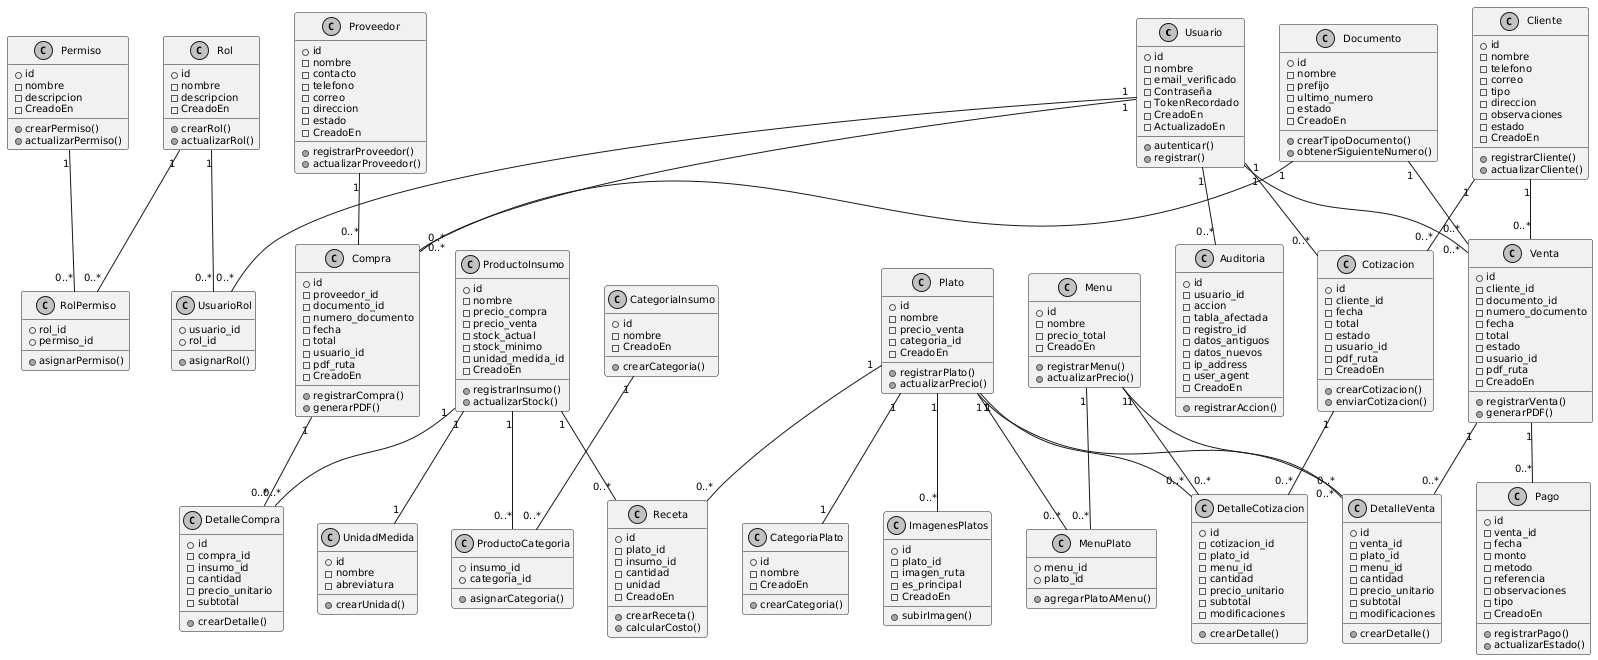

The diagram above was rendered by PlantUML. Its source (embedded in the PNG):
@startuml
' Configuración del estilo
skinparam defaultTextAlignment center
skinparam classAttributeIcon false
skinparam monochrome true
skinparam usecaseBackgroundColor LightBlue
skinparam defaultFontSize 10

' Título del sistema

' Entidades del sistema (en PascalCase)
class Usuario {
    + id
    - nombre
    - email_verificado
    - Contraseña
    - TokenRecordado
    - CreadoEn
    - ActualizadoEn
    + autenticar()
    + registrar()
}

class Rol {
    + id
    - nombre
    - descripcion
    - CreadoEn
    + crearRol()
    + actualizarRol()
}

class Permiso {
    + id
    - nombre
    - descripcion
    - CreadoEn
    + crearPermiso()
    + actualizarPermiso()
}

class RolPermiso {
    + rol_id
    + permiso_id
    + asignarPermiso()
}

class UsuarioRol {
    + usuario_id
    + rol_id
    + asignarRol()
}

class ProductoInsumo {
    + id
    - nombre
    - precio_compra
    - precio_venta
    - stock_actual
    - stock_minimo
    - unidad_medida_id
    - CreadoEn
    + registrarInsumo()
    + actualizarStock()
}

class UnidadMedida {
    + id
    - nombre
    - abreviatura
    + crearUnidad()
}

class CategoriaInsumo {
    + id
    - nombre
    - CreadoEn
    + crearCategoria()
}

class ProductoCategoria {
    + insumo_id
    + categoria_id
    + asignarCategoria()
}

class Plato {
    + id
    - nombre
    - precio_venta
    - categoria_id
    - CreadoEn
    + registrarPlato()
    + actualizarPrecio()
}

class CategoriaPlato {
    + id
    - nombre
    - CreadoEn
    + crearCategoria()
}

class ImagenesPlatos {
    + id
    - plato_id
    - imagen_ruta
    - es_principal
    - CreadoEn
    + subirImagen()
}

class Receta {
    + id
    - plato_id
    - insumo_id
    - cantidad
    - unidad
    - CreadoEn
    + crearReceta()
    + calcularCosto()
}

class Menu {
    + id
    - nombre
    - precio_total
    - CreadoEn
    + registrarMenu()
    + actualizarPrecio()
}

class MenuPlato {
    + menu_id
    + plato_id
    + agregarPlatoAMenu()
}

class Documento {
    + id
    - nombre
    - prefijo
    - ultimo_numero
    - estado
    - CreadoEn
    + crearTipoDocumento()
    + obtenerSiguienteNumero()
}

class Proveedor {
    + id
    - nombre
    - contacto
    - telefono
    - correo
    - direccion
    - estado
    - CreadoEn
    + registrarProveedor()
    + actualizarProveedor()
}

class Cliente {
    + id
    - nombre
    - telefono
    - correo
    - tipo
    - direccion
    - observaciones
    - estado
    - CreadoEn
    + registrarCliente()
    + actualizarCliente()
}

class Compra {
    + id
    - proveedor_id
    - documento_id
    - numero_documento
    - fecha
    - total
    - usuario_id
    - pdf_ruta
    - CreadoEn
    + registrarCompra()
    + generarPDF()
}

class DetalleCompra {
    + id
    - compra_id
    - insumo_id
    - cantidad
    - precio_unitario
    - subtotal
    + crearDetalle()
}

class Cotizacion {
    + id
    - cliente_id
    - fecha
    - total
    - estado
    - usuario_id
    - pdf_ruta
    - CreadoEn
    + crearCotizacion()
    + enviarCotizacion()
}

class DetalleCotizacion {
    + id
    - cotizacion_id
    - plato_id
    - menu_id
    - cantidad
    - precio_unitario
    - subtotal
    - modificaciones
    + crearDetalle()
}

class Venta {
    + id
    - cliente_id
    - documento_id
    - numero_documento
    - fecha
    - total
    - estado
    - usuario_id
    - pdf_ruta
    - CreadoEn
    + registrarVenta()
    + generarPDF()
}

class DetalleVenta {
    + id
    - venta_id
    - plato_id
    - menu_id
    - cantidad
    - precio_unitario
    - subtotal
    - modificaciones
    + crearDetalle()
}

class Pago {
    + id
    - venta_id
    - fecha
    - monto
    - metodo
    - referencia
    - observaciones
    - tipo
    - CreadoEn
    + registrarPago()
    + actualizarEstado()
}

class Auditoria {
    + id
    - usuario_id
    - accion
    - tabla_afectada
    - registro_id
    - datos_antiguos
    - datos_nuevos
    - ip_address
    - user_agent
    - CreadoEn
    + registrarAccion()
}

' Relaciones con cardinalidades simples
Usuario "1" -- "0..*" UsuarioRol
Rol "1" -- "0..*" UsuarioRol
Rol "1" -- "0..*" RolPermiso
Permiso "1" -- "0..*" RolPermiso

ProductoInsumo "1" -- "1" UnidadMedida
ProductoInsumo "1" -- "0..*" ProductoCategoria
CategoriaInsumo "1" -- "0..*" ProductoCategoria

Plato "1" -- "1" CategoriaPlato
Plato "1" -- "0..*" ImagenesPlatos
Plato "1" -- "0..*" Receta
ProductoInsumo "1" -- "0..*" Receta

Menu "1" -- "0..*" MenuPlato
Plato "1" -- "0..*" MenuPlato

Compra "1" -- "0..*" DetalleCompra
ProductoInsumo "1" -- "0..*" DetalleCompra

Venta "1" -- "0..*" DetalleVenta
Plato "1" -- "0..*" DetalleVenta
Menu "1" -- "0..*" DetalleVenta

Cotizacion "1" -- "0..*" DetalleCotizacion
Plato "1" -- "0..*" DetalleCotizacion
Menu "1" -- "0..*" DetalleCotizacion

Usuario "1" -- "0..*" Compra
Proveedor "1" -- "0..*" Compra

Usuario "1" -- "0..*" Venta
Cliente "1" -- "0..*" Venta

Usuario "1" -- "0..*" Cotizacion
Cliente "1" -- "0..*" Cotizacion

Venta "1" -- "0..*" Pago
Documento "1" -- "0..*" Compra
Documento "1" -- "0..*" Venta

Usuario "1" -- "0..*" Auditoria
@enduml